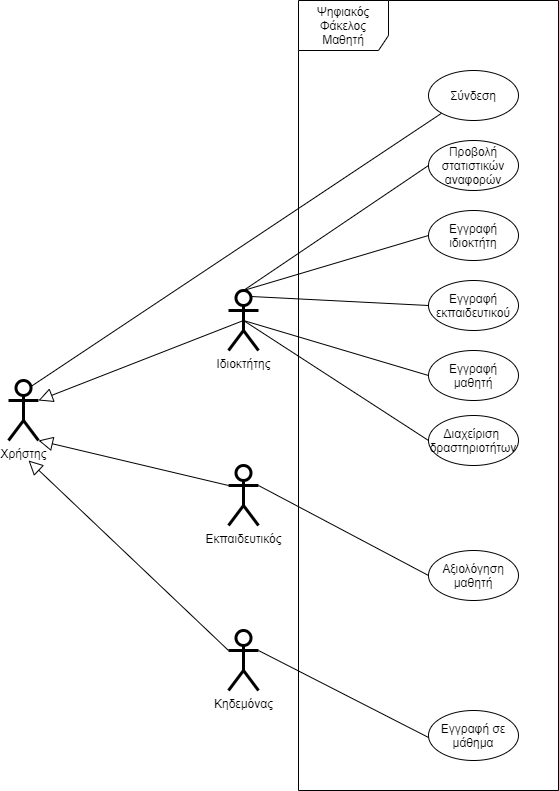

The diagram above was exported from draw.io. Its source (the exported page's mxGraphModel, read from the mxfile embedded in the PNG):
<mxGraphModel dx="1287" dy="736" grid="1" gridSize="10" guides="1" tooltips="1" connect="1" arrows="1" fold="1" page="1" pageScale="1" pageWidth="827" pageHeight="1169" math="0" shadow="0">
  <root>
    <mxCell id="0" />
    <mxCell id="1" parent="0" />
    <mxCell id="MmB6Y_ArtAmjdghnihIm-19" value="Ψηφιακός Φάκελος Μαθητή" style="shape=umlFrame;whiteSpace=wrap;html=1;width=90;height=50;" parent="1" vertex="1">
      <mxGeometry x="20" y="90" width="260" height="790" as="geometry" />
    </mxCell>
    <mxCell id="DSnRUXqtOj6K-K6jP-CN-3" value="Ιδιοκτήτης" style="shape=umlActor;verticalLabelPosition=bottom;verticalAlign=top;html=1;outlineConnect=0;strokeWidth=3;" parent="1" vertex="1">
      <mxGeometry x="-50" y="380" width="30" height="60" as="geometry" />
    </mxCell>
    <mxCell id="DSnRUXqtOj6K-K6jP-CN-11" value="Εκπαιδευτικός" style="shape=umlActor;verticalLabelPosition=bottom;verticalAlign=top;html=1;outlineConnect=0;strokeWidth=3;" parent="1" vertex="1">
      <mxGeometry x="-50" y="555" width="30" height="60" as="geometry" />
    </mxCell>
    <mxCell id="DSnRUXqtOj6K-K6jP-CN-12" value="Κηδεμόνας" style="shape=umlActor;verticalLabelPosition=bottom;verticalAlign=top;html=1;outlineConnect=0;strokeWidth=3;" parent="1" vertex="1">
      <mxGeometry x="-50" y="720" width="30" height="60" as="geometry" />
    </mxCell>
    <mxCell id="DSnRUXqtOj6K-K6jP-CN-32" value="Αξιολόγηση μαθητή" style="ellipse;whiteSpace=wrap;html=1;fillColor=default;strokeColor=default;fontColor=default;" parent="1" vertex="1">
      <mxGeometry x="150" y="640" width="90" height="50" as="geometry" />
    </mxCell>
    <mxCell id="DSnRUXqtOj6K-K6jP-CN-33" value="Προβολή στατιστικών αναφορών" style="ellipse;whiteSpace=wrap;html=1;" parent="1" vertex="1">
      <mxGeometry x="150" y="230" width="90" height="50" as="geometry" />
    </mxCell>
    <mxCell id="DSnRUXqtOj6K-K6jP-CN-48" value="" style="endArrow=none;html=1;rounded=0;exitX=0;exitY=0.5;exitDx=0;exitDy=0;entryX=0.5;entryY=0;entryDx=0;entryDy=0;entryPerimeter=0;" parent="1" source="DSnRUXqtOj6K-K6jP-CN-36" target="DSnRUXqtOj6K-K6jP-CN-3" edge="1">
      <mxGeometry width="50" height="50" relative="1" as="geometry">
        <mxPoint x="577" y="450" as="sourcePoint" />
        <mxPoint x="-30" y="380" as="targetPoint" />
      </mxGeometry>
    </mxCell>
    <mxCell id="DSnRUXqtOj6K-K6jP-CN-49" value="" style="endArrow=none;html=1;rounded=0;exitX=0;exitY=1;exitDx=0;exitDy=0;entryX=0.75;entryY=0.1;entryDx=0;entryDy=0;entryPerimeter=0;" parent="1" source="DSnRUXqtOj6K-K6jP-CN-37" target="cIiOibgDYQ4Uhz-uIwCe-1" edge="1">
      <mxGeometry width="50" height="50" relative="1" as="geometry">
        <mxPoint x="557" y="545" as="sourcePoint" />
        <mxPoint y="340" as="targetPoint" />
      </mxGeometry>
    </mxCell>
    <mxCell id="DSnRUXqtOj6K-K6jP-CN-61" value="" style="endArrow=none;html=1;rounded=0;entryX=1;entryY=0.3333333333333333;entryDx=0;entryDy=0;entryPerimeter=0;exitX=0.5;exitY=1;exitDx=0;exitDy=0;" parent="1" source="DSnRUXqtOj6K-K6jP-CN-20" target="DSnRUXqtOj6K-K6jP-CN-12" edge="1">
      <mxGeometry width="50" height="50" relative="1" as="geometry">
        <mxPoint x="312" y="400.0000000000001" as="sourcePoint" />
        <mxPoint x="147" y="620" as="targetPoint" />
        <Array as="points" />
      </mxGeometry>
    </mxCell>
    <mxCell id="DSnRUXqtOj6K-K6jP-CN-69" value="" style="endArrow=none;html=1;rounded=0;exitX=0;exitY=0.5;exitDx=0;exitDy=0;entryX=1;entryY=0.3333333333333333;entryDx=0;entryDy=0;entryPerimeter=0;" parent="1" source="DSnRUXqtOj6K-K6jP-CN-32" target="DSnRUXqtOj6K-K6jP-CN-11" edge="1">
      <mxGeometry width="50" height="50" relative="1" as="geometry">
        <mxPoint x="327" y="610" as="sourcePoint" />
        <mxPoint x="147" y="620" as="targetPoint" />
      </mxGeometry>
    </mxCell>
    <mxCell id="DSnRUXqtOj6K-K6jP-CN-77" value="" style="endArrow=none;html=1;rounded=0;exitX=0;exitY=0.5;exitDx=0;exitDy=0;entryX=0.5;entryY=0;entryDx=0;entryDy=0;entryPerimeter=0;" parent="1" source="DSnRUXqtOj6K-K6jP-CN-33" target="DSnRUXqtOj6K-K6jP-CN-3" edge="1">
      <mxGeometry width="50" height="50" relative="1" as="geometry">
        <mxPoint x="307" y="1030" as="sourcePoint" />
        <mxPoint x="183" y="600" as="targetPoint" />
      </mxGeometry>
    </mxCell>
    <mxCell id="DSnRUXqtOj6K-K6jP-CN-84" value="" style="endArrow=none;html=1;rounded=0;exitX=0;exitY=0.5;exitDx=0;exitDy=0;entryX=0.75;entryY=0.1;entryDx=0;entryDy=0;entryPerimeter=0;" parent="1" source="DSnRUXqtOj6K-K6jP-CN-130" target="DSnRUXqtOj6K-K6jP-CN-3" edge="1">
      <mxGeometry width="50" height="50" relative="1" as="geometry">
        <mxPoint x="320" y="345" as="sourcePoint" />
        <mxPoint x="-10" y="400" as="targetPoint" />
      </mxGeometry>
    </mxCell>
    <mxCell id="cIiOibgDYQ4Uhz-uIwCe-1" value="Χρήστης" style="shape=umlActor;verticalLabelPosition=bottom;verticalAlign=top;html=1;outlineConnect=0;strokeWidth=3;" parent="1" vertex="1">
      <mxGeometry x="-270" y="470" width="30" height="60" as="geometry" />
    </mxCell>
    <mxCell id="DSnRUXqtOj6K-K6jP-CN-36" value="Εγγραφή ιδιοκτήτη" style="ellipse;whiteSpace=wrap;html=1;" parent="1" vertex="1">
      <mxGeometry x="150" y="300" width="90" height="50" as="geometry" />
    </mxCell>
    <mxCell id="DSnRUXqtOj6K-K6jP-CN-37" value="Σύνδεση" style="ellipse;whiteSpace=wrap;html=1;" parent="1" vertex="1">
      <mxGeometry x="150" y="160" width="90" height="50" as="geometry" />
    </mxCell>
    <mxCell id="DSnRUXqtOj6K-K6jP-CN-20" value="Εγγραφή σε μάθημα" style="ellipse;whiteSpace=wrap;html=1;" parent="1" vertex="1">
      <mxGeometry x="150" y="800" width="90" height="50" as="geometry" />
    </mxCell>
    <mxCell id="DSnRUXqtOj6K-K6jP-CN-130" value="Εγγραφή εκπαιδευτικού" style="ellipse;whiteSpace=wrap;html=1;" parent="1" vertex="1">
      <mxGeometry x="150" y="370" width="90" height="50" as="geometry" />
    </mxCell>
    <mxCell id="MmB6Y_ArtAmjdghnihIm-6" value="" style="endArrow=block;endFill=0;endSize=12;html=1;rounded=0;entryX=1;entryY=0.3333333333333333;entryDx=0;entryDy=0;entryPerimeter=0;exitX=0.5;exitY=0.5;exitDx=0;exitDy=0;exitPerimeter=0;" parent="1" target="cIiOibgDYQ4Uhz-uIwCe-1" edge="1" source="DSnRUXqtOj6K-K6jP-CN-3">
      <mxGeometry width="160" relative="1" as="geometry">
        <mxPoint x="-50" y="430" as="sourcePoint" />
        <mxPoint x="760" y="540" as="targetPoint" />
      </mxGeometry>
    </mxCell>
    <mxCell id="MmB6Y_ArtAmjdghnihIm-12" value="" style="endArrow=block;endFill=0;endSize=12;html=1;rounded=0;exitX=0;exitY=0.3333333333333333;exitDx=0;exitDy=0;exitPerimeter=0;entryX=1;entryY=1;entryDx=0;entryDy=0;entryPerimeter=0;" parent="1" source="DSnRUXqtOj6K-K6jP-CN-11" target="cIiOibgDYQ4Uhz-uIwCe-1" edge="1">
      <mxGeometry width="160" relative="1" as="geometry">
        <mxPoint x="600" y="540" as="sourcePoint" />
        <mxPoint x="760" y="540" as="targetPoint" />
      </mxGeometry>
    </mxCell>
    <mxCell id="MmB6Y_ArtAmjdghnihIm-13" value="" style="endArrow=block;endFill=0;html=1;rounded=0;exitX=0;exitY=0.3333333333333333;exitDx=0;exitDy=0;exitPerimeter=0;strokeWidth=1;endSize=12;" parent="1" source="DSnRUXqtOj6K-K6jP-CN-12" edge="1">
      <mxGeometry width="160" relative="1" as="geometry">
        <mxPoint x="600" y="540" as="sourcePoint" />
        <mxPoint x="-250" y="550" as="targetPoint" />
      </mxGeometry>
    </mxCell>
    <mxCell id="IABNPWqFLq4LqCwHfOaz-1" value="Εγγραφή μαθητή" style="ellipse;whiteSpace=wrap;html=1;" parent="1" vertex="1">
      <mxGeometry x="150" y="440" width="90" height="50" as="geometry" />
    </mxCell>
    <mxCell id="IABNPWqFLq4LqCwHfOaz-2" value="" style="endArrow=none;html=1;rounded=0;exitX=0;exitY=0.5;exitDx=0;exitDy=0;entryX=0.5;entryY=0.5;entryDx=0;entryDy=0;entryPerimeter=0;strokeColor=default;labelBackgroundColor=default;fontColor=default;" parent="1" source="IABNPWqFLq4LqCwHfOaz-1" target="DSnRUXqtOj6K-K6jP-CN-3" edge="1">
      <mxGeometry width="50" height="50" relative="1" as="geometry">
        <mxPoint x="160" y="405" as="sourcePoint" />
        <mxPoint x="-17.5" y="426" as="targetPoint" />
      </mxGeometry>
    </mxCell>
    <mxCell id="Z8xi0s96_RHTIQJhy8xG-1" value="Διαχείριση&amp;nbsp;&lt;br&gt;δραστηριοτήτων" style="ellipse;whiteSpace=wrap;html=1;fillColor=default;strokeColor=default;fontColor=default;" parent="1" vertex="1">
      <mxGeometry x="150" y="505" width="90" height="50" as="geometry" />
    </mxCell>
    <mxCell id="Z8xi0s96_RHTIQJhy8xG-2" value="" style="endArrow=none;html=1;rounded=0;exitX=0;exitY=0.5;exitDx=0;exitDy=0;entryX=0.5;entryY=0.5;entryDx=0;entryDy=0;entryPerimeter=0;strokeColor=default;labelBackgroundColor=default;fontColor=default;" parent="1" source="Z8xi0s96_RHTIQJhy8xG-1" target="DSnRUXqtOj6K-K6jP-CN-3" edge="1">
      <mxGeometry width="50" height="50" relative="1" as="geometry">
        <mxPoint x="160" y="475" as="sourcePoint" />
        <mxPoint x="-25" y="420" as="targetPoint" />
      </mxGeometry>
    </mxCell>
  </root>
</mxGraphModel>